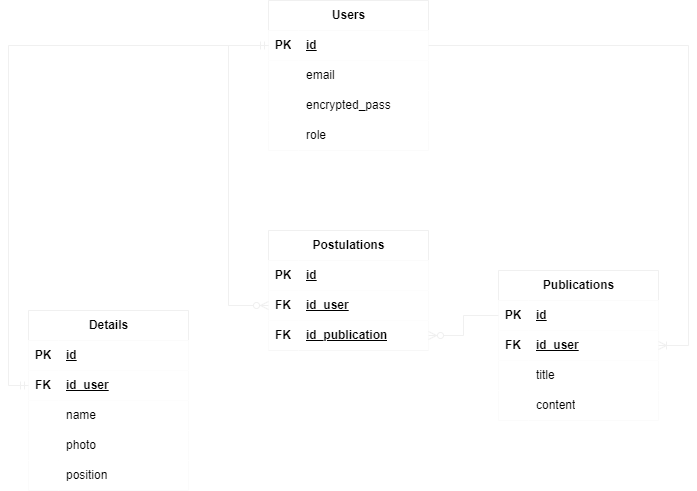

The diagram above was exported from draw.io. Its source (the exported page's mxGraphModel, read from the mxfile embedded in the PNG):
<mxGraphModel dx="1050" dy="629" grid="1" gridSize="10" guides="1" tooltips="1" connect="1" arrows="1" fold="1" page="1" pageScale="1" pageWidth="720" pageHeight="800" math="0" shadow="0">
  <root>
    <mxCell id="0" />
    <mxCell id="1" parent="0" />
    <mxCell id="hXqkPRxiu0fPX0mly7G2-27" value="Publications" style="shape=table;startSize=30;container=1;collapsible=1;childLayout=tableLayout;fixedRows=1;rowLines=0;fontStyle=1;align=center;resizeLast=1;html=1;fillColor=#FFFFFF;fontColor=#000000;rounded=0;" parent="1" vertex="1">
      <mxGeometry x="510" y="280" width="160" height="150" as="geometry" />
    </mxCell>
    <mxCell id="hXqkPRxiu0fPX0mly7G2-28" value="" style="shape=tableRow;horizontal=0;startSize=0;swimlaneHead=0;swimlaneBody=0;fillColor=#FFFFFF;collapsible=0;dropTarget=0;points=[[0,0.5],[1,0.5]];portConstraint=eastwest;top=0;left=0;right=0;bottom=1;fontColor=#000000;rounded=0;" parent="hXqkPRxiu0fPX0mly7G2-27" vertex="1">
      <mxGeometry y="30" width="160" height="30" as="geometry" />
    </mxCell>
    <mxCell id="hXqkPRxiu0fPX0mly7G2-29" value="PK" style="shape=partialRectangle;connectable=0;fillColor=#FFFFFF;top=0;left=0;bottom=0;right=0;fontStyle=1;overflow=hidden;whiteSpace=wrap;html=1;fontColor=#000000;rounded=0;" parent="hXqkPRxiu0fPX0mly7G2-28" vertex="1">
      <mxGeometry width="30" height="30" as="geometry">
        <mxRectangle width="30" height="30" as="alternateBounds" />
      </mxGeometry>
    </mxCell>
    <mxCell id="hXqkPRxiu0fPX0mly7G2-30" value="id" style="shape=partialRectangle;connectable=0;fillColor=#FFFFFF;top=0;left=0;bottom=0;right=0;align=left;spacingLeft=6;fontStyle=5;overflow=hidden;whiteSpace=wrap;html=1;fontColor=#000000;rounded=0;" parent="hXqkPRxiu0fPX0mly7G2-28" vertex="1">
      <mxGeometry x="30" width="130" height="30" as="geometry">
        <mxRectangle width="130" height="30" as="alternateBounds" />
      </mxGeometry>
    </mxCell>
    <mxCell id="hXqkPRxiu0fPX0mly7G2-79" value="" style="shape=tableRow;horizontal=0;startSize=0;swimlaneHead=0;swimlaneBody=0;fillColor=#FFFFFF;collapsible=0;dropTarget=0;points=[[0,0.5],[1,0.5]];portConstraint=eastwest;top=0;left=0;right=0;bottom=1;fontColor=#000000;rounded=0;" parent="hXqkPRxiu0fPX0mly7G2-27" vertex="1">
      <mxGeometry y="60" width="160" height="30" as="geometry" />
    </mxCell>
    <mxCell id="hXqkPRxiu0fPX0mly7G2-80" value="FK" style="shape=partialRectangle;connectable=0;fillColor=#FFFFFF;top=0;left=0;bottom=0;right=0;fontStyle=1;overflow=hidden;whiteSpace=wrap;html=1;fontColor=#000000;rounded=0;" parent="hXqkPRxiu0fPX0mly7G2-79" vertex="1">
      <mxGeometry width="30" height="30" as="geometry">
        <mxRectangle width="30" height="30" as="alternateBounds" />
      </mxGeometry>
    </mxCell>
    <mxCell id="hXqkPRxiu0fPX0mly7G2-81" value="id_user" style="shape=partialRectangle;connectable=0;fillColor=#FFFFFF;top=0;left=0;bottom=0;right=0;align=left;spacingLeft=6;fontStyle=5;overflow=hidden;whiteSpace=wrap;html=1;fontColor=#000000;rounded=0;" parent="hXqkPRxiu0fPX0mly7G2-79" vertex="1">
      <mxGeometry x="30" width="130" height="30" as="geometry">
        <mxRectangle width="130" height="30" as="alternateBounds" />
      </mxGeometry>
    </mxCell>
    <mxCell id="hXqkPRxiu0fPX0mly7G2-31" value="" style="shape=tableRow;horizontal=0;startSize=0;swimlaneHead=0;swimlaneBody=0;fillColor=#FFFFFF;collapsible=0;dropTarget=0;points=[[0,0.5],[1,0.5]];portConstraint=eastwest;top=0;left=0;right=0;bottom=0;fontColor=#000000;rounded=0;" parent="hXqkPRxiu0fPX0mly7G2-27" vertex="1">
      <mxGeometry y="90" width="160" height="30" as="geometry" />
    </mxCell>
    <mxCell id="hXqkPRxiu0fPX0mly7G2-32" value="" style="shape=partialRectangle;connectable=0;fillColor=#FFFFFF;top=0;left=0;bottom=0;right=0;editable=1;overflow=hidden;whiteSpace=wrap;html=1;fontColor=#000000;rounded=0;" parent="hXqkPRxiu0fPX0mly7G2-31" vertex="1">
      <mxGeometry width="30" height="30" as="geometry">
        <mxRectangle width="30" height="30" as="alternateBounds" />
      </mxGeometry>
    </mxCell>
    <mxCell id="hXqkPRxiu0fPX0mly7G2-33" value="title" style="shape=partialRectangle;connectable=0;fillColor=#FFFFFF;top=0;left=0;bottom=0;right=0;align=left;spacingLeft=6;overflow=hidden;whiteSpace=wrap;html=1;fontColor=#000000;rounded=0;" parent="hXqkPRxiu0fPX0mly7G2-31" vertex="1">
      <mxGeometry x="30" width="130" height="30" as="geometry">
        <mxRectangle width="130" height="30" as="alternateBounds" />
      </mxGeometry>
    </mxCell>
    <mxCell id="hXqkPRxiu0fPX0mly7G2-34" value="" style="shape=tableRow;horizontal=0;startSize=0;swimlaneHead=0;swimlaneBody=0;fillColor=#FFFFFF;collapsible=0;dropTarget=0;points=[[0,0.5],[1,0.5]];portConstraint=eastwest;top=0;left=0;right=0;bottom=0;fontColor=#000000;rounded=0;" parent="hXqkPRxiu0fPX0mly7G2-27" vertex="1">
      <mxGeometry y="120" width="160" height="30" as="geometry" />
    </mxCell>
    <mxCell id="hXqkPRxiu0fPX0mly7G2-35" value="" style="shape=partialRectangle;connectable=0;fillColor=#FFFFFF;top=0;left=0;bottom=0;right=0;editable=1;overflow=hidden;whiteSpace=wrap;html=1;fontColor=#000000;rounded=0;" parent="hXqkPRxiu0fPX0mly7G2-34" vertex="1">
      <mxGeometry width="30" height="30" as="geometry">
        <mxRectangle width="30" height="30" as="alternateBounds" />
      </mxGeometry>
    </mxCell>
    <mxCell id="hXqkPRxiu0fPX0mly7G2-36" value="content" style="shape=partialRectangle;connectable=0;fillColor=#FFFFFF;top=0;left=0;bottom=0;right=0;align=left;spacingLeft=6;overflow=hidden;whiteSpace=wrap;html=1;fontColor=#000000;rounded=0;" parent="hXqkPRxiu0fPX0mly7G2-34" vertex="1">
      <mxGeometry x="30" width="130" height="30" as="geometry">
        <mxRectangle width="130" height="30" as="alternateBounds" />
      </mxGeometry>
    </mxCell>
    <mxCell id="hXqkPRxiu0fPX0mly7G2-40" value="Postulations" style="shape=table;startSize=30;container=1;collapsible=1;childLayout=tableLayout;fixedRows=1;rowLines=0;fontStyle=1;align=center;resizeLast=1;html=1;fillColor=#FFFFFF;fontColor=#000000;rounded=0;" parent="1" vertex="1">
      <mxGeometry x="280" y="240" width="160" height="120" as="geometry" />
    </mxCell>
    <mxCell id="hXqkPRxiu0fPX0mly7G2-41" value="" style="shape=tableRow;horizontal=0;startSize=0;swimlaneHead=0;swimlaneBody=0;fillColor=#FFFFFF;collapsible=0;dropTarget=0;points=[[0,0.5],[1,0.5]];portConstraint=eastwest;top=0;left=0;right=0;bottom=1;fontColor=#000000;rounded=0;" parent="hXqkPRxiu0fPX0mly7G2-40" vertex="1">
      <mxGeometry y="30" width="160" height="30" as="geometry" />
    </mxCell>
    <mxCell id="hXqkPRxiu0fPX0mly7G2-42" value="PK" style="shape=partialRectangle;connectable=0;fillColor=#FFFFFF;top=0;left=0;bottom=0;right=0;fontStyle=1;overflow=hidden;whiteSpace=wrap;html=1;fontColor=#000000;rounded=0;" parent="hXqkPRxiu0fPX0mly7G2-41" vertex="1">
      <mxGeometry width="30" height="30" as="geometry">
        <mxRectangle width="30" height="30" as="alternateBounds" />
      </mxGeometry>
    </mxCell>
    <mxCell id="hXqkPRxiu0fPX0mly7G2-43" value="id" style="shape=partialRectangle;connectable=0;fillColor=#FFFFFF;top=0;left=0;bottom=0;right=0;align=left;spacingLeft=6;fontStyle=5;overflow=hidden;whiteSpace=wrap;html=1;fontColor=#000000;rounded=0;" parent="hXqkPRxiu0fPX0mly7G2-41" vertex="1">
      <mxGeometry x="30" width="130" height="30" as="geometry">
        <mxRectangle width="130" height="30" as="alternateBounds" />
      </mxGeometry>
    </mxCell>
    <mxCell id="hXqkPRxiu0fPX0mly7G2-89" value="" style="shape=tableRow;horizontal=0;startSize=0;swimlaneHead=0;swimlaneBody=0;fillColor=#FFFFFF;collapsible=0;dropTarget=0;points=[[0,0.5],[1,0.5]];portConstraint=eastwest;top=0;left=0;right=0;bottom=1;fontColor=#000000;rounded=0;" parent="hXqkPRxiu0fPX0mly7G2-40" vertex="1">
      <mxGeometry y="60" width="160" height="30" as="geometry" />
    </mxCell>
    <mxCell id="hXqkPRxiu0fPX0mly7G2-90" value="FK" style="shape=partialRectangle;connectable=0;fillColor=#FFFFFF;top=0;left=0;bottom=0;right=0;fontStyle=1;overflow=hidden;whiteSpace=wrap;html=1;fontColor=#000000;rounded=0;" parent="hXqkPRxiu0fPX0mly7G2-89" vertex="1">
      <mxGeometry width="30" height="30" as="geometry">
        <mxRectangle width="30" height="30" as="alternateBounds" />
      </mxGeometry>
    </mxCell>
    <mxCell id="hXqkPRxiu0fPX0mly7G2-91" value="id_user" style="shape=partialRectangle;connectable=0;fillColor=#FFFFFF;top=0;left=0;bottom=0;right=0;align=left;spacingLeft=6;fontStyle=5;overflow=hidden;whiteSpace=wrap;html=1;fontColor=#000000;rounded=0;" parent="hXqkPRxiu0fPX0mly7G2-89" vertex="1">
      <mxGeometry x="30" width="130" height="30" as="geometry">
        <mxRectangle width="130" height="30" as="alternateBounds" />
      </mxGeometry>
    </mxCell>
    <mxCell id="hXqkPRxiu0fPX0mly7G2-92" value="" style="shape=tableRow;horizontal=0;startSize=0;swimlaneHead=0;swimlaneBody=0;fillColor=#FFFFFF;collapsible=0;dropTarget=0;points=[[0,0.5],[1,0.5]];portConstraint=eastwest;top=0;left=0;right=0;bottom=1;fontColor=#000000;rounded=0;" parent="hXqkPRxiu0fPX0mly7G2-40" vertex="1">
      <mxGeometry y="90" width="160" height="30" as="geometry" />
    </mxCell>
    <mxCell id="hXqkPRxiu0fPX0mly7G2-93" value="FK" style="shape=partialRectangle;connectable=0;fillColor=#FFFFFF;top=0;left=0;bottom=0;right=0;fontStyle=1;overflow=hidden;whiteSpace=wrap;html=1;fontColor=#000000;rounded=0;" parent="hXqkPRxiu0fPX0mly7G2-92" vertex="1">
      <mxGeometry width="30" height="30" as="geometry">
        <mxRectangle width="30" height="30" as="alternateBounds" />
      </mxGeometry>
    </mxCell>
    <mxCell id="hXqkPRxiu0fPX0mly7G2-94" value="id_publication" style="shape=partialRectangle;connectable=0;fillColor=#FFFFFF;top=0;left=0;bottom=0;right=0;align=left;spacingLeft=6;fontStyle=5;overflow=hidden;whiteSpace=wrap;html=1;fontColor=#000000;rounded=0;" parent="hXqkPRxiu0fPX0mly7G2-92" vertex="1">
      <mxGeometry x="30" width="130" height="30" as="geometry">
        <mxRectangle width="130" height="30" as="alternateBounds" />
      </mxGeometry>
    </mxCell>
    <mxCell id="hXqkPRxiu0fPX0mly7G2-53" value="Users" style="shape=table;startSize=30;container=1;collapsible=1;childLayout=tableLayout;fixedRows=1;rowLines=0;fontStyle=1;align=center;resizeLast=1;html=1;fillColor=#FFFFFF;fontColor=#000000;rounded=0;" parent="1" vertex="1">
      <mxGeometry x="280" y="10" width="160" height="150" as="geometry" />
    </mxCell>
    <mxCell id="hXqkPRxiu0fPX0mly7G2-54" value="" style="shape=tableRow;horizontal=0;startSize=0;swimlaneHead=0;swimlaneBody=0;fillColor=#FFFFFF;collapsible=0;dropTarget=0;points=[[0,0.5],[1,0.5]];portConstraint=eastwest;top=0;left=0;right=0;bottom=1;fontColor=#000000;rounded=0;" parent="hXqkPRxiu0fPX0mly7G2-53" vertex="1">
      <mxGeometry y="30" width="160" height="30" as="geometry" />
    </mxCell>
    <mxCell id="hXqkPRxiu0fPX0mly7G2-55" value="PK" style="shape=partialRectangle;connectable=0;fillColor=#FFFFFF;top=0;left=0;bottom=0;right=0;fontStyle=1;overflow=hidden;whiteSpace=wrap;html=1;fontColor=#000000;rounded=0;" parent="hXqkPRxiu0fPX0mly7G2-54" vertex="1">
      <mxGeometry width="30" height="30" as="geometry">
        <mxRectangle width="30" height="30" as="alternateBounds" />
      </mxGeometry>
    </mxCell>
    <mxCell id="hXqkPRxiu0fPX0mly7G2-56" value="id" style="shape=partialRectangle;connectable=0;fillColor=#FFFFFF;top=0;left=0;bottom=0;right=0;align=left;spacingLeft=6;fontStyle=5;overflow=hidden;whiteSpace=wrap;html=1;fontColor=#000000;rounded=0;" parent="hXqkPRxiu0fPX0mly7G2-54" vertex="1">
      <mxGeometry x="30" width="130" height="30" as="geometry">
        <mxRectangle width="130" height="30" as="alternateBounds" />
      </mxGeometry>
    </mxCell>
    <mxCell id="hXqkPRxiu0fPX0mly7G2-60" value="" style="shape=tableRow;horizontal=0;startSize=0;swimlaneHead=0;swimlaneBody=0;fillColor=#FFFFFF;collapsible=0;dropTarget=0;points=[[0,0.5],[1,0.5]];portConstraint=eastwest;top=0;left=0;right=0;bottom=0;fontColor=#000000;rounded=0;" parent="hXqkPRxiu0fPX0mly7G2-53" vertex="1">
      <mxGeometry y="60" width="160" height="30" as="geometry" />
    </mxCell>
    <mxCell id="hXqkPRxiu0fPX0mly7G2-61" value="" style="shape=partialRectangle;connectable=0;fillColor=#FFFFFF;top=0;left=0;bottom=0;right=0;editable=1;overflow=hidden;whiteSpace=wrap;html=1;fontColor=#000000;rounded=0;" parent="hXqkPRxiu0fPX0mly7G2-60" vertex="1">
      <mxGeometry width="30" height="30" as="geometry">
        <mxRectangle width="30" height="30" as="alternateBounds" />
      </mxGeometry>
    </mxCell>
    <mxCell id="hXqkPRxiu0fPX0mly7G2-62" value="email" style="shape=partialRectangle;connectable=0;fillColor=#FFFFFF;top=0;left=0;bottom=0;right=0;align=left;spacingLeft=6;overflow=hidden;whiteSpace=wrap;html=1;fontColor=#000000;rounded=0;" parent="hXqkPRxiu0fPX0mly7G2-60" vertex="1">
      <mxGeometry x="30" width="130" height="30" as="geometry">
        <mxRectangle width="130" height="30" as="alternateBounds" />
      </mxGeometry>
    </mxCell>
    <mxCell id="hXqkPRxiu0fPX0mly7G2-120" value="" style="shape=tableRow;horizontal=0;startSize=0;swimlaneHead=0;swimlaneBody=0;fillColor=#FFFFFF;collapsible=0;dropTarget=0;points=[[0,0.5],[1,0.5]];portConstraint=eastwest;top=0;left=0;right=0;bottom=0;fontColor=#000000;rounded=0;" parent="hXqkPRxiu0fPX0mly7G2-53" vertex="1">
      <mxGeometry y="90" width="160" height="30" as="geometry" />
    </mxCell>
    <mxCell id="hXqkPRxiu0fPX0mly7G2-121" value="" style="shape=partialRectangle;connectable=0;fillColor=#FFFFFF;top=0;left=0;bottom=0;right=0;editable=1;overflow=hidden;whiteSpace=wrap;html=1;fontColor=#000000;rounded=0;" parent="hXqkPRxiu0fPX0mly7G2-120" vertex="1">
      <mxGeometry width="30" height="30" as="geometry">
        <mxRectangle width="30" height="30" as="alternateBounds" />
      </mxGeometry>
    </mxCell>
    <mxCell id="hXqkPRxiu0fPX0mly7G2-122" value="encrypted_pass" style="shape=partialRectangle;connectable=0;fillColor=#FFFFFF;top=0;left=0;bottom=0;right=0;align=left;spacingLeft=6;overflow=hidden;whiteSpace=wrap;html=1;fontColor=#000000;rounded=0;" parent="hXqkPRxiu0fPX0mly7G2-120" vertex="1">
      <mxGeometry x="30" width="130" height="30" as="geometry">
        <mxRectangle width="130" height="30" as="alternateBounds" />
      </mxGeometry>
    </mxCell>
    <mxCell id="hXqkPRxiu0fPX0mly7G2-134" value="" style="shape=tableRow;horizontal=0;startSize=0;swimlaneHead=0;swimlaneBody=0;fillColor=#FFFFFF;collapsible=0;dropTarget=0;points=[[0,0.5],[1,0.5]];portConstraint=eastwest;top=0;left=0;right=0;bottom=0;fontColor=#000000;rounded=0;" parent="hXqkPRxiu0fPX0mly7G2-53" vertex="1">
      <mxGeometry y="120" width="160" height="30" as="geometry" />
    </mxCell>
    <mxCell id="hXqkPRxiu0fPX0mly7G2-135" value="" style="shape=partialRectangle;connectable=0;fillColor=#FFFFFF;top=0;left=0;bottom=0;right=0;editable=1;overflow=hidden;whiteSpace=wrap;html=1;fontColor=#000000;rounded=0;" parent="hXqkPRxiu0fPX0mly7G2-134" vertex="1">
      <mxGeometry width="30" height="30" as="geometry">
        <mxRectangle width="30" height="30" as="alternateBounds" />
      </mxGeometry>
    </mxCell>
    <mxCell id="hXqkPRxiu0fPX0mly7G2-136" value="role" style="shape=partialRectangle;connectable=0;fillColor=#FFFFFF;top=0;left=0;bottom=0;right=0;align=left;spacingLeft=6;overflow=hidden;whiteSpace=wrap;html=1;fontColor=#000000;rounded=0;" parent="hXqkPRxiu0fPX0mly7G2-134" vertex="1">
      <mxGeometry x="30" width="130" height="30" as="geometry">
        <mxRectangle width="130" height="30" as="alternateBounds" />
      </mxGeometry>
    </mxCell>
    <mxCell id="hXqkPRxiu0fPX0mly7G2-95" value="" style="fontSize=12;html=1;endArrow=ERzeroToMany;endFill=1;rounded=0;entryX=0;entryY=0.5;entryDx=0;entryDy=0;edgeStyle=elbowEdgeStyle;" parent="1" source="hXqkPRxiu0fPX0mly7G2-54" target="hXqkPRxiu0fPX0mly7G2-89" edge="1">
      <mxGeometry width="100" height="100" relative="1" as="geometry">
        <mxPoint x="190" y="650" as="sourcePoint" />
        <mxPoint x="290" y="550" as="targetPoint" />
        <Array as="points">
          <mxPoint x="240" y="190" />
        </Array>
      </mxGeometry>
    </mxCell>
    <mxCell id="hXqkPRxiu0fPX0mly7G2-96" value="" style="fontSize=12;html=1;endArrow=ERzeroToMany;endFill=1;rounded=0;exitX=0;exitY=0.5;exitDx=0;exitDy=0;edgeStyle=orthogonalEdgeStyle;" parent="1" source="hXqkPRxiu0fPX0mly7G2-28" target="hXqkPRxiu0fPX0mly7G2-92" edge="1">
      <mxGeometry width="100" height="100" relative="1" as="geometry">
        <mxPoint x="360" y="630" as="sourcePoint" />
        <mxPoint x="480" y="610" as="targetPoint" />
      </mxGeometry>
    </mxCell>
    <mxCell id="hXqkPRxiu0fPX0mly7G2-97" value="Details" style="shape=table;startSize=30;container=1;collapsible=1;childLayout=tableLayout;fixedRows=1;rowLines=0;fontStyle=1;align=center;resizeLast=1;html=1;fillColor=#FFFFFF;fontColor=#000000;rounded=0;" parent="1" vertex="1">
      <mxGeometry x="40" y="320" width="160" height="180" as="geometry" />
    </mxCell>
    <mxCell id="hXqkPRxiu0fPX0mly7G2-98" value="" style="shape=tableRow;horizontal=0;startSize=0;swimlaneHead=0;swimlaneBody=0;fillColor=#FFFFFF;collapsible=0;dropTarget=0;points=[[0,0.5],[1,0.5]];portConstraint=eastwest;top=0;left=0;right=0;bottom=1;fontColor=#000000;rounded=0;" parent="hXqkPRxiu0fPX0mly7G2-97" vertex="1">
      <mxGeometry y="30" width="160" height="30" as="geometry" />
    </mxCell>
    <mxCell id="hXqkPRxiu0fPX0mly7G2-99" value="PK" style="shape=partialRectangle;connectable=0;fillColor=#FFFFFF;top=0;left=0;bottom=0;right=0;fontStyle=1;overflow=hidden;whiteSpace=wrap;html=1;fontColor=#000000;rounded=0;" parent="hXqkPRxiu0fPX0mly7G2-98" vertex="1">
      <mxGeometry width="30" height="30" as="geometry">
        <mxRectangle width="30" height="30" as="alternateBounds" />
      </mxGeometry>
    </mxCell>
    <mxCell id="hXqkPRxiu0fPX0mly7G2-100" value="id" style="shape=partialRectangle;connectable=0;fillColor=#FFFFFF;top=0;left=0;bottom=0;right=0;align=left;spacingLeft=6;fontStyle=5;overflow=hidden;whiteSpace=wrap;html=1;fontColor=#000000;rounded=0;" parent="hXqkPRxiu0fPX0mly7G2-98" vertex="1">
      <mxGeometry x="30" width="130" height="30" as="geometry">
        <mxRectangle width="130" height="30" as="alternateBounds" />
      </mxGeometry>
    </mxCell>
    <mxCell id="hXqkPRxiu0fPX0mly7G2-116" value="" style="shape=tableRow;horizontal=0;startSize=0;swimlaneHead=0;swimlaneBody=0;fillColor=#FFFFFF;collapsible=0;dropTarget=0;points=[[0,0.5],[1,0.5]];portConstraint=eastwest;top=0;left=0;right=0;bottom=1;fontColor=#000000;rounded=0;" parent="hXqkPRxiu0fPX0mly7G2-97" vertex="1">
      <mxGeometry y="60" width="160" height="30" as="geometry" />
    </mxCell>
    <mxCell id="hXqkPRxiu0fPX0mly7G2-117" value="FK" style="shape=partialRectangle;connectable=0;fillColor=#FFFFFF;top=0;left=0;bottom=0;right=0;fontStyle=1;overflow=hidden;whiteSpace=wrap;html=1;fontColor=#000000;rounded=0;" parent="hXqkPRxiu0fPX0mly7G2-116" vertex="1">
      <mxGeometry width="30" height="30" as="geometry">
        <mxRectangle width="30" height="30" as="alternateBounds" />
      </mxGeometry>
    </mxCell>
    <mxCell id="hXqkPRxiu0fPX0mly7G2-118" value="id_user" style="shape=partialRectangle;connectable=0;fillColor=#FFFFFF;top=0;left=0;bottom=0;right=0;align=left;spacingLeft=6;fontStyle=5;overflow=hidden;whiteSpace=wrap;html=1;fontColor=#000000;rounded=0;" parent="hXqkPRxiu0fPX0mly7G2-116" vertex="1">
      <mxGeometry x="30" width="130" height="30" as="geometry">
        <mxRectangle width="130" height="30" as="alternateBounds" />
      </mxGeometry>
    </mxCell>
    <mxCell id="hXqkPRxiu0fPX0mly7G2-101" value="" style="shape=tableRow;horizontal=0;startSize=0;swimlaneHead=0;swimlaneBody=0;fillColor=#FFFFFF;collapsible=0;dropTarget=0;points=[[0,0.5],[1,0.5]];portConstraint=eastwest;top=0;left=0;right=0;bottom=0;fontColor=#000000;rounded=0;" parent="hXqkPRxiu0fPX0mly7G2-97" vertex="1">
      <mxGeometry y="90" width="160" height="30" as="geometry" />
    </mxCell>
    <mxCell id="hXqkPRxiu0fPX0mly7G2-102" value="" style="shape=partialRectangle;connectable=0;fillColor=#FFFFFF;top=0;left=0;bottom=0;right=0;editable=1;overflow=hidden;whiteSpace=wrap;html=1;fontColor=#000000;rounded=0;" parent="hXqkPRxiu0fPX0mly7G2-101" vertex="1">
      <mxGeometry width="30" height="30" as="geometry">
        <mxRectangle width="30" height="30" as="alternateBounds" />
      </mxGeometry>
    </mxCell>
    <mxCell id="hXqkPRxiu0fPX0mly7G2-103" value="name" style="shape=partialRectangle;connectable=0;fillColor=#FFFFFF;top=0;left=0;bottom=0;right=0;align=left;spacingLeft=6;overflow=hidden;whiteSpace=wrap;html=1;fontColor=#000000;rounded=0;" parent="hXqkPRxiu0fPX0mly7G2-101" vertex="1">
      <mxGeometry x="30" width="130" height="30" as="geometry">
        <mxRectangle width="130" height="30" as="alternateBounds" />
      </mxGeometry>
    </mxCell>
    <mxCell id="hXqkPRxiu0fPX0mly7G2-110" value="" style="shape=tableRow;horizontal=0;startSize=0;swimlaneHead=0;swimlaneBody=0;fillColor=#FFFFFF;collapsible=0;dropTarget=0;points=[[0,0.5],[1,0.5]];portConstraint=eastwest;top=0;left=0;right=0;bottom=0;fontColor=#000000;rounded=0;" parent="hXqkPRxiu0fPX0mly7G2-97" vertex="1">
      <mxGeometry y="120" width="160" height="30" as="geometry" />
    </mxCell>
    <mxCell id="hXqkPRxiu0fPX0mly7G2-111" value="" style="shape=partialRectangle;connectable=0;fillColor=#FFFFFF;top=0;left=0;bottom=0;right=0;editable=1;overflow=hidden;whiteSpace=wrap;html=1;fontColor=#000000;rounded=0;" parent="hXqkPRxiu0fPX0mly7G2-110" vertex="1">
      <mxGeometry width="30" height="30" as="geometry">
        <mxRectangle width="30" height="30" as="alternateBounds" />
      </mxGeometry>
    </mxCell>
    <mxCell id="hXqkPRxiu0fPX0mly7G2-112" value="photo" style="shape=partialRectangle;connectable=0;fillColor=#FFFFFF;top=0;left=0;bottom=0;right=0;align=left;spacingLeft=6;overflow=hidden;whiteSpace=wrap;html=1;fontColor=#000000;rounded=0;" parent="hXqkPRxiu0fPX0mly7G2-110" vertex="1">
      <mxGeometry x="30" width="130" height="30" as="geometry">
        <mxRectangle width="130" height="30" as="alternateBounds" />
      </mxGeometry>
    </mxCell>
    <mxCell id="hXqkPRxiu0fPX0mly7G2-113" value="" style="shape=tableRow;horizontal=0;startSize=0;swimlaneHead=0;swimlaneBody=0;fillColor=#FFFFFF;collapsible=0;dropTarget=0;points=[[0,0.5],[1,0.5]];portConstraint=eastwest;top=0;left=0;right=0;bottom=0;fontColor=#000000;rounded=0;" parent="hXqkPRxiu0fPX0mly7G2-97" vertex="1">
      <mxGeometry y="150" width="160" height="30" as="geometry" />
    </mxCell>
    <mxCell id="hXqkPRxiu0fPX0mly7G2-114" value="" style="shape=partialRectangle;connectable=0;fillColor=#FFFFFF;top=0;left=0;bottom=0;right=0;editable=1;overflow=hidden;whiteSpace=wrap;html=1;fontColor=#000000;rounded=0;" parent="hXqkPRxiu0fPX0mly7G2-113" vertex="1">
      <mxGeometry width="30" height="30" as="geometry">
        <mxRectangle width="30" height="30" as="alternateBounds" />
      </mxGeometry>
    </mxCell>
    <mxCell id="hXqkPRxiu0fPX0mly7G2-115" value="position" style="shape=partialRectangle;connectable=0;fillColor=#FFFFFF;top=0;left=0;bottom=0;right=0;align=left;spacingLeft=6;overflow=hidden;whiteSpace=wrap;html=1;fontColor=#000000;rounded=0;" parent="hXqkPRxiu0fPX0mly7G2-113" vertex="1">
      <mxGeometry x="30" width="130" height="30" as="geometry">
        <mxRectangle width="130" height="30" as="alternateBounds" />
      </mxGeometry>
    </mxCell>
    <mxCell id="hXqkPRxiu0fPX0mly7G2-119" value="" style="edgeStyle=elbowEdgeStyle;fontSize=12;html=1;endArrow=ERmandOne;startArrow=ERmandOne;rounded=0;exitX=0;exitY=0.5;exitDx=0;exitDy=0;entryX=0;entryY=0.5;entryDx=0;entryDy=0;" parent="1" source="hXqkPRxiu0fPX0mly7G2-116" target="hXqkPRxiu0fPX0mly7G2-54" edge="1">
      <mxGeometry width="100" height="100" relative="1" as="geometry">
        <mxPoint x="280" y="630" as="sourcePoint" />
        <mxPoint x="380" y="530" as="targetPoint" />
        <Array as="points">
          <mxPoint x="20" y="440" />
        </Array>
      </mxGeometry>
    </mxCell>
    <mxCell id="hXqkPRxiu0fPX0mly7G2-124" value="" style="edgeStyle=elbowEdgeStyle;fontSize=12;html=1;endArrow=ERoneToMany;rounded=0;exitX=1;exitY=0.5;exitDx=0;exitDy=0;" parent="1" source="hXqkPRxiu0fPX0mly7G2-54" target="hXqkPRxiu0fPX0mly7G2-79" edge="1">
      <mxGeometry width="100" height="100" relative="1" as="geometry">
        <mxPoint x="520" y="85" as="sourcePoint" />
        <mxPoint x="650" y="80" as="targetPoint" />
        <Array as="points">
          <mxPoint x="700" y="210" />
        </Array>
      </mxGeometry>
    </mxCell>
  </root>
</mxGraphModel>